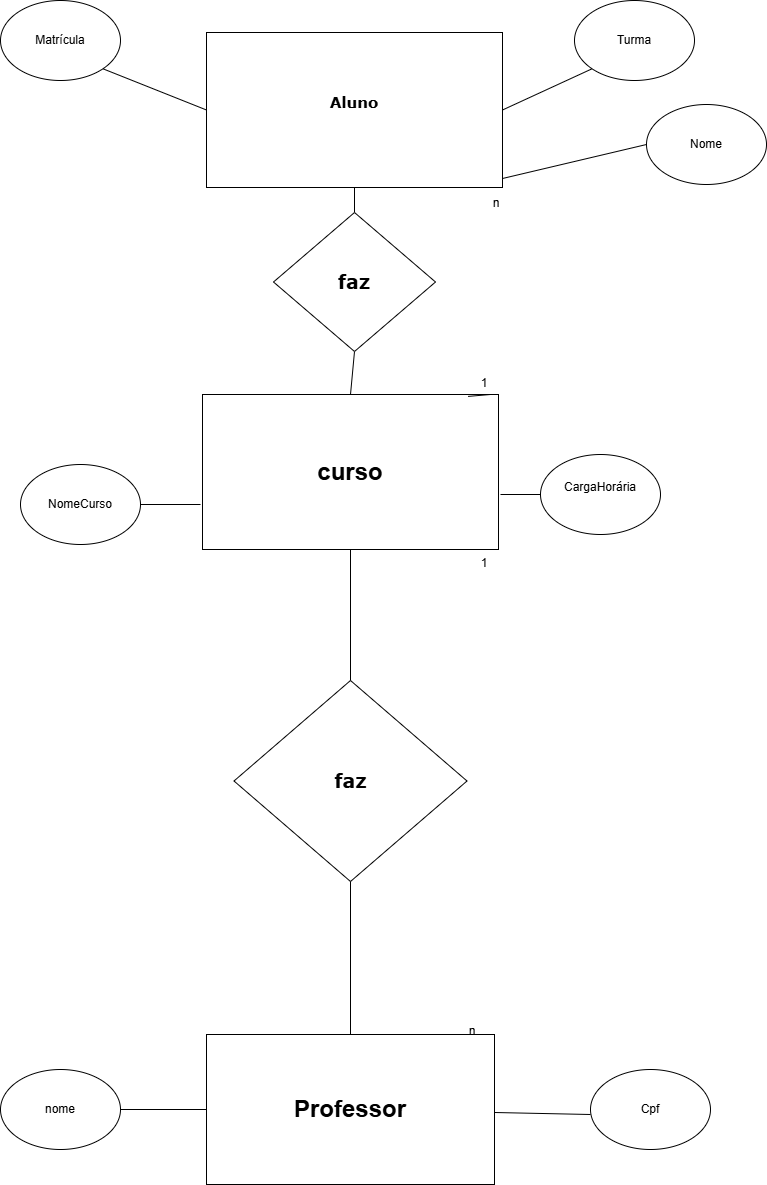

The diagram above was exported from draw.io. Its source (the exported page's mxGraphModel, read from the mxfile embedded in the PNG):
<mxGraphModel dx="1223" dy="708" grid="1" gridSize="12" guides="0" tooltips="1" connect="1" arrows="1" fold="1" page="1" pageScale="1" pageWidth="1169" pageHeight="827" background="#ffffff" math="0" shadow="0" adaptiveColors="none">
  <root>
    <mxCell id="0" />
    <mxCell id="1" parent="0" />
    <mxCell id="Ebvg9y6dzZwgOa0u2xeu-11" parent="1" style="rounded=0;whiteSpace=wrap;html=1;" value="&lt;h1&gt;curso&lt;/h1&gt;" vertex="1">
      <mxGeometry height="155" width="296" x="252" y="410" as="geometry" />
    </mxCell>
    <object label="NomeCurso" id="Ebvg9y6dzZwgOa0u2xeu-14">
      <mxCell parent="1" style="ellipse;whiteSpace=wrap;html=1;" vertex="1">
        <mxGeometry height="80" width="120" x="70" y="480" as="geometry" />
      </mxCell>
    </object>
    <mxCell id="Ebvg9y6dzZwgOa0u2xeu-16" parent="1" style="ellipse;whiteSpace=wrap;html=1;" value="Nome" vertex="1">
      <mxGeometry height="80" width="120" x="696" y="120" as="geometry" />
    </mxCell>
    <mxCell id="Ebvg9y6dzZwgOa0u2xeu-17" parent="1" style="ellipse;whiteSpace=wrap;html=1;" value="CargaHorária&lt;div&gt;&lt;br&gt;&lt;/div&gt;" vertex="1">
      <mxGeometry height="80" width="120" x="590" y="470" as="geometry" />
    </mxCell>
    <mxCell id="Ebvg9y6dzZwgOa0u2xeu-18" parent="1" style="rhombus;whiteSpace=wrap;html=1;fontFamily=Verdana;fontStyle=1;fontSize=19;" value="faz" vertex="1">
      <mxGeometry height="201" width="233" x="283.5" y="696" as="geometry" />
    </mxCell>
    <mxCell id="Ebvg9y6dzZwgOa0u2xeu-19" parent="1" style="rounded=0;whiteSpace=wrap;html=1;" value="&lt;h1&gt;Professor&lt;/h1&gt;" vertex="1">
      <mxGeometry height="150" width="288" x="256" y="1050" as="geometry" />
    </mxCell>
    <mxCell id="Ebvg9y6dzZwgOa0u2xeu-21" parent="1" style="ellipse;whiteSpace=wrap;html=1;" value="Cpf" vertex="1">
      <mxGeometry height="80" width="120" x="640" y="1085" as="geometry" />
    </mxCell>
    <mxCell id="Ebvg9y6dzZwgOa0u2xeu-22" parent="1" style="ellipse;whiteSpace=wrap;html=1;" value="nome" vertex="1">
      <mxGeometry height="80" width="120" x="50" y="1085" as="geometry" />
    </mxCell>
    <mxCell id="Ebvg9y6dzZwgOa0u2xeu-46" edge="1" parent="1" source="Ebvg9y6dzZwgOa0u2xeu-11" style="endArrow=none;html=1;rounded=0;entryX=0.5;entryY=0;entryDx=0;entryDy=0;" target="Ebvg9y6dzZwgOa0u2xeu-18" value="">
      <mxGeometry height="50" relative="1" width="50" as="geometry">
        <mxPoint x="400" y="615" as="sourcePoint" />
        <mxPoint x="400" y="635.7106781186548" as="targetPoint" />
      </mxGeometry>
    </mxCell>
    <mxCell id="Ebvg9y6dzZwgOa0u2xeu-52" edge="1" parent="1" style="endArrow=none;html=1;rounded=0;entryX=1;entryY=0.5;entryDx=0;entryDy=0;" target="Ebvg9y6dzZwgOa0u2xeu-14" value="">
      <mxGeometry height="50" relative="1" width="50" as="geometry">
        <mxPoint x="250" y="520" as="sourcePoint" />
        <mxPoint x="410" y="350" as="targetPoint" />
      </mxGeometry>
    </mxCell>
    <mxCell id="Ebvg9y6dzZwgOa0u2xeu-54" edge="1" parent="1" source="Ebvg9y6dzZwgOa0u2xeu-17" style="endArrow=none;html=1;rounded=0;" value="">
      <mxGeometry height="50" relative="1" width="50" as="geometry">
        <mxPoint x="519.2893218813452" y="560" as="sourcePoint" />
        <mxPoint x="550" y="510" as="targetPoint" />
      </mxGeometry>
    </mxCell>
    <mxCell id="Ebvg9y6dzZwgOa0u2xeu-55" edge="1" parent="1" source="Ebvg9y6dzZwgOa0u2xeu-19" style="endArrow=none;html=1;rounded=0;exitX=0.5;exitY=0;exitDx=0;exitDy=0;entryX=0.5;entryY=1;entryDx=0;entryDy=0;" target="Ebvg9y6dzZwgOa0u2xeu-18" value="">
      <mxGeometry height="50" relative="1" width="50" as="geometry">
        <mxPoint x="360" y="960" as="sourcePoint" />
        <mxPoint x="400" y="920" as="targetPoint" />
      </mxGeometry>
    </mxCell>
    <mxCell id="Ebvg9y6dzZwgOa0u2xeu-57" edge="1" parent="1" source="Ebvg9y6dzZwgOa0u2xeu-22" style="endArrow=none;html=1;rounded=0;entryX=0;entryY=0.5;entryDx=0;entryDy=0;exitX=1;exitY=0.5;exitDx=0;exitDy=0;" target="Ebvg9y6dzZwgOa0u2xeu-19" value="">
      <mxGeometry height="50" relative="1" width="50" as="geometry">
        <mxPoint x="160" y="1160" as="sourcePoint" />
        <mxPoint x="210" y="1110" as="targetPoint" />
      </mxGeometry>
    </mxCell>
    <mxCell id="Ebvg9y6dzZwgOa0u2xeu-58" edge="1" parent="1" source="Ebvg9y6dzZwgOa0u2xeu-19" style="endArrow=none;html=1;rounded=0;" value="">
      <mxGeometry height="50" relative="1" width="50" as="geometry">
        <mxPoint x="590" y="1180" as="sourcePoint" />
        <mxPoint x="640" y="1130" as="targetPoint" />
      </mxGeometry>
    </mxCell>
    <mxCell id="Ebvg9y6dzZwgOa0u2xeu-61" parent="1" style="rounded=0;whiteSpace=wrap;html=1;fontStyle=1;fontFamily=Verdana;fontSize=15;" value="Aluno&lt;div&gt;&lt;br&gt;&lt;/div&gt;" vertex="1">
      <mxGeometry height="155" width="296" x="256" y="48" as="geometry" />
    </mxCell>
    <mxCell id="Ebvg9y6dzZwgOa0u2xeu-62" edge="1" parent="1" source="Ebvg9y6dzZwgOa0u2xeu-63" style="endArrow=none;html=1;rounded=0;exitX=0.5;exitY=0;exitDx=0;exitDy=0;entryX=0.5;entryY=1;entryDx=0;entryDy=0;" target="Ebvg9y6dzZwgOa0u2xeu-61" value="">
      <mxGeometry height="50" relative="1" width="50" as="geometry">
        <mxPoint x="372" y="242" as="sourcePoint" />
        <mxPoint x="422" y="192" as="targetPoint" />
      </mxGeometry>
    </mxCell>
    <mxCell id="Ebvg9y6dzZwgOa0u2xeu-64" edge="1" parent="1" source="Ebvg9y6dzZwgOa0u2xeu-11" style="endArrow=none;html=1;rounded=0;exitX=0.5;exitY=0;exitDx=0;exitDy=0;entryX=0.5;entryY=1;entryDx=0;entryDy=0;" target="Ebvg9y6dzZwgOa0u2xeu-63" value="">
      <mxGeometry height="50" relative="1" width="50" as="geometry">
        <mxPoint x="400" y="410" as="sourcePoint" />
        <mxPoint x="404" y="203" as="targetPoint" />
      </mxGeometry>
    </mxCell>
    <mxCell id="Ebvg9y6dzZwgOa0u2xeu-63" parent="1" style="rhombus;whiteSpace=wrap;html=1;fontFamily=Verdana;fontStyle=1;fontSize=19;" value="faz" vertex="1">
      <mxGeometry height="139" width="162" x="323" y="228" as="geometry" />
    </mxCell>
    <mxCell id="Ebvg9y6dzZwgOa0u2xeu-68" parent="1" style="ellipse;whiteSpace=wrap;html=1;" value="Matrícula" vertex="1">
      <mxGeometry height="80" width="120" x="50" y="16" as="geometry" />
    </mxCell>
    <mxCell id="Ebvg9y6dzZwgOa0u2xeu-69" parent="1" style="ellipse;whiteSpace=wrap;html=1;" value="Turma" vertex="1">
      <mxGeometry height="80" width="120" x="624" y="16" as="geometry" />
    </mxCell>
    <mxCell id="Ebvg9y6dzZwgOa0u2xeu-70" edge="1" parent="1" source="Ebvg9y6dzZwgOa0u2xeu-61" style="endArrow=none;html=1;rounded=0;entryX=1;entryY=1;entryDx=0;entryDy=0;exitX=0;exitY=0.5;exitDx=0;exitDy=0;" target="Ebvg9y6dzZwgOa0u2xeu-68" value="">
      <mxGeometry height="50" relative="1" width="50" as="geometry">
        <mxPoint x="252" y="132" as="sourcePoint" />
        <mxPoint x="170" y="84" as="targetPoint" />
      </mxGeometry>
    </mxCell>
    <mxCell id="Ebvg9y6dzZwgOa0u2xeu-72" edge="1" parent="1" source="Ebvg9y6dzZwgOa0u2xeu-61" style="endArrow=none;html=1;rounded=0;exitX=1;exitY=0.5;exitDx=0;exitDy=0;entryX=0;entryY=1;entryDx=0;entryDy=0;" target="Ebvg9y6dzZwgOa0u2xeu-69" value="">
      <mxGeometry height="50" relative="1" width="50" as="geometry">
        <mxPoint x="600" y="134" as="sourcePoint" />
        <mxPoint x="650" y="84" as="targetPoint" />
      </mxGeometry>
    </mxCell>
    <mxCell id="2NvnzOrmNrZnSzTwRwfb-2" parent="1" style="text;html=1;whiteSpace=wrap;strokeColor=none;fillColor=none;align=center;verticalAlign=middle;rounded=0;" value="n" vertex="1">
      <mxGeometry height="30" width="60" x="492" y="1032" as="geometry" />
    </mxCell>
    <mxCell id="2NvnzOrmNrZnSzTwRwfb-3" parent="1" style="text;html=1;whiteSpace=wrap;strokeColor=none;fillColor=none;align=center;verticalAlign=middle;rounded=0;" value="1" vertex="1">
      <mxGeometry height="30" width="60" x="504" y="564" as="geometry" />
    </mxCell>
    <mxCell id="2NvnzOrmNrZnSzTwRwfb-5" edge="1" parent="1" style="endArrow=none;html=1;rounded=0;entryX=0.227;entryY=0.93;entryDx=0;entryDy=0;entryPerimeter=0;" target="2NvnzOrmNrZnSzTwRwfb-4" value="">
      <mxGeometry height="50" relative="1" width="50" as="geometry">
        <mxPoint x="540" y="410" as="sourcePoint" />
        <mxPoint x="747" y="404" as="targetPoint" />
      </mxGeometry>
    </mxCell>
    <mxCell id="2NvnzOrmNrZnSzTwRwfb-4" parent="1" style="text;html=1;whiteSpace=wrap;strokeColor=none;fillColor=none;align=center;verticalAlign=middle;rounded=0;" value="1" vertex="1">
      <mxGeometry height="30" width="60" x="504" y="384" as="geometry" />
    </mxCell>
    <mxCell id="2NvnzOrmNrZnSzTwRwfb-6" parent="1" style="text;html=1;whiteSpace=wrap;strokeColor=none;fillColor=none;align=center;verticalAlign=middle;rounded=0;" value="n" vertex="1">
      <mxGeometry height="30" width="60" x="516" y="204" as="geometry" />
    </mxCell>
    <mxCell id="2NvnzOrmNrZnSzTwRwfb-9" edge="1" parent="1" style="endArrow=none;html=1;rounded=0;entryX=0;entryY=0.5;entryDx=0;entryDy=0;" target="Ebvg9y6dzZwgOa0u2xeu-16" value="">
      <mxGeometry height="50" relative="1" width="50" as="geometry">
        <mxPoint x="552" y="194" as="sourcePoint" />
        <mxPoint x="602" y="144" as="targetPoint" />
      </mxGeometry>
    </mxCell>
  </root>
</mxGraphModel>